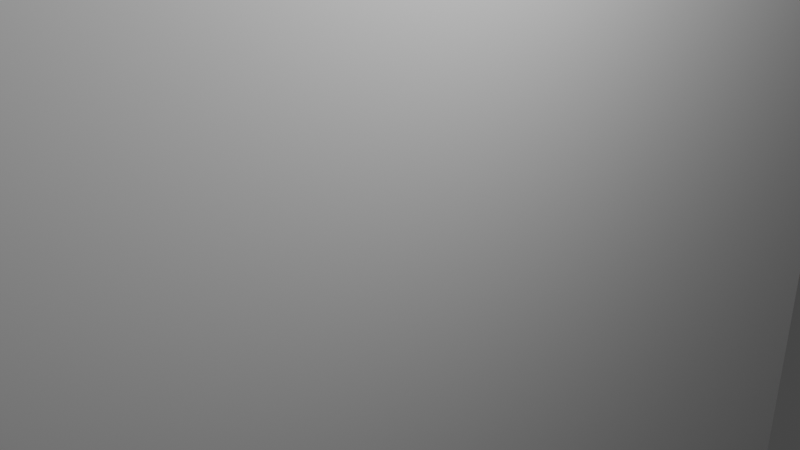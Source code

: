 # Source: door.blend  (saved by Blender 3.6.13; exported with 4.5.12 LTS)
import bpy
from mathutils import Matrix  # noqa: F401  (used for matrix-valued properties, if any)

bpy.ops.wm.read_factory_settings(use_empty=True)
scene = bpy.context.scene
scene.name = 'Scene'

# ---- collections
col_collection = bpy.data.collections.new('Collection'); scene.collection.children.link(col_collection)

# ---- materials (node trees are filled in below, after node groups)
mat_material_001 = bpy.data.materials.new('Material.001')
mat_material_001.alpha_threshold = 0.0
mat_material_001.use_transparent_shadow = False
mat_material_001.roughness = 0.5
mat_material_001.line_color = (0.0, 0.0, 0.0, 1.0)
mat_material = bpy.data.materials.new('Material')
mat_material.alpha_threshold = 0.0
mat_material.use_transparent_shadow = False
mat_material.roughness = 0.5
mat_material.line_color = (0.0, 0.0, 0.0, 1.0)

# ---- material node trees
mat_material_001.use_nodes = True; mat_material_001.node_tree.nodes.clear()
_N = mat_material_001.node_tree.nodes; _L = mat_material_001.node_tree.links
n0 = _N.new('ShaderNodeOutputMaterial'); n0.name = 'Material Output'; n0.location = (300, 300)
n1 = _N.new('ShaderNodeBsdfPrincipled'); n1.name = 'Principled BSDF'; n1.location = (10, 300)
n1.distribution = 'GGX'
n1.subsurface_method = 'RANDOM_WALK_SKIN'
n1.inputs[3].default_value = 1.45
n1.inputs[27].default_value = (0.0, 0.0, 0.0, 1.0)
n1.inputs[28].default_value = 1.0
_L.new(n1.outputs[0], n0.inputs[0])
n0.is_active_output = True
mat_material.use_nodes = True; mat_material.node_tree.nodes.clear()
_N = mat_material.node_tree.nodes; _L = mat_material.node_tree.links
n0 = _N.new('ShaderNodeOutputMaterial'); n0.name = 'Material Output'; n0.location = (300, 300)
n1 = _N.new('ShaderNodeBsdfPrincipled'); n1.name = 'Principled BSDF'; n1.location = (10, 300)
n1.distribution = 'GGX'
n1.subsurface_method = 'RANDOM_WALK_SKIN'
n1.inputs[3].default_value = 1.45
n1.inputs[27].default_value = (0.0, 0.0, 0.0, 1.0)
n1.inputs[28].default_value = 1.0
_L.new(n1.outputs[0], n0.inputs[0])
n0.is_active_output = True

# ---- world
world_world = bpy.data.worlds.new('World'); scene.world = world_world
world_world.use_nodes = True; world_world.node_tree.nodes.clear()
_N = world_world.node_tree.nodes; _L = world_world.node_tree.links
n0 = _N.new('ShaderNodeOutputWorld'); n0.name = 'World Output'; n0.location = (300, 300)
n1 = _N.new('ShaderNodeBackground'); n1.name = 'Background'; n1.location = (10, 300)
n1.inputs[0].default_value = (0.05088, 0.05088, 0.05088, 1.0)
_L.new(n1.outputs[0], n0.inputs[0])
n0.is_active_output = True
world_world.color = (0.05088, 0.05088, 0.05088)
world_world.use_sun_shadow = False
world_world.sun_shadow_jitter_overblur = 0.0

# ---- cameras
cam_camera = bpy.data.cameras.new('Camera')
cam_camera.clip_end = 100.0
cam_camera.ortho_scale = 7.314

# ---- lights
light_light = bpy.data.lights.new('Light', 'POINT')
light_light.transmission_factor = 0.0
light_light.energy = 1000.0
light_light.shadow_soft_size = 0.1
light_light.shadow_maximum_resolution = 0.006
light_light.use_absolute_resolution = True

# ---- meshes
me_cube_001 = bpy.data.meshes.new('Cube.001')
me_cube_001.from_pydata([(1.0, 0.9562, 0.9562), (1.0, 0.9562, -0.9562), (1.0, -0.9562, 0.9562), (1.0, -0.9562, -0.9562), (-1.0, 1.0, 1.0), (-1.0, 1.0, -1.0), (-1.0, -1.0, 1.0), (-1.0, -1.0, -1.0), (1.0, 1.0, 1.0), (1.0, 1.0, -1.0), (1.0, -1.0, 1.0), (1.0, -1.0, -1.0)], [], [(8, 4, 6, 10), (11, 10, 6, 7), (7, 6, 4, 5), (5, 9, 11, 7), (1, 0, 2, 3), (5, 4, 8, 9), (0, 1, 9, 8), (3, 2, 10, 11), (2, 0, 8, 10), (1, 3, 11, 9)])
_uv = me_cube_001.uv_layers.new(name='UVMap')
_uv.uv.foreach_set('vector', [0.625, 0.5, 0.875, 0.5, 0.875, 0.75, 0.625, 0.75, 0.375, 0.75, 0.625, 0.75, 0.625, 1.0, 0.375, 1.0, 0.375, 0.0, 0.625, 0.0, 0.625, 0.25, 0.375, 0.25, 0.125, 0.5, 0.375, 0.5, 0.375, 0.75, 0.125, 0.75, 0.3805, 0.5055, 0.6195, 0.5055, 0.6195, 0.7445, 0.3805, 0.7445, 0.375, 0.25, 0.625, 0.25, 0.625, 0.5, 0.375, 0.5, 0.6195, 0.5055, 0.3805, 0.5055, 0.375, 0.5, 0.625, 0.5, 0.3805, 0.7445, 0.6195, 0.7445, 0.625, 0.75, 0.375, 0.75, 0.6195, 0.7445, 0.6195, 0.5055, 0.625, 0.5, 0.625, 0.75, 0.3805, 0.5055, 0.3805, 0.7445, 0.375, 0.75, 0.375, 0.5])
me_cube_001.materials.append(mat_material_001)
me_cube_001.use_mirror_vertex_groups = False
me_cube_001.update()
me_cube = bpy.data.meshes.new('Cube')
me_cube.from_pydata([(1.0, 1.0, 1.0), (1.0, 1.0, -1.0), (1.0, -1.0, 1.0), (1.0, -1.0, -1.0), (-1.0, 1.0, 1.0), (-1.0, 1.0, -1.0), (-1.0, -1.0, 1.0), (-1.0, -1.0, -1.0)], [], [(0, 4, 6, 2), (3, 2, 6, 7), (7, 6, 4, 5), (5, 1, 3, 7), (1, 0, 2, 3), (5, 4, 0, 1)])
_uv = me_cube.uv_layers.new(name='UVMap')
_uv.uv.foreach_set('vector', [0.625, 0.5, 0.875, 0.5, 0.875, 0.75, 0.625, 0.75, 0.375, 0.75, 0.625, 0.75, 0.625, 1.0, 0.375, 1.0, 0.375, 0.0, 0.625, 0.0, 0.625, 0.25, 0.375, 0.25, 0.125, 0.5, 0.375, 0.5, 0.375, 0.75, 0.125, 0.75, 0.375, 0.5, 0.625, 0.5, 0.625, 0.75, 0.375, 0.75, 0.375, 0.25, 0.625, 0.25, 0.625, 0.5, 0.375, 0.5])
me_cube.materials.append(mat_material)
me_cube.use_mirror_vertex_groups = False
me_cube.update()

# ---- objects
ob_cube_001 = bpy.data.objects.new('Cube.001', me_cube_001)
ob_cube = bpy.data.objects.new('Cube', me_cube)
ob_light = bpy.data.objects.new('Light', light_light)
ob_camera = bpy.data.objects.new('Camera', cam_camera)

# ---- transforms, parenting, visibility, modifiers, constraints
ob_cube_001.location = (0.25, 0.0, 0.0)
ob_cube_001.scale = (0.125, 8.5, 14.0)
ob_cube_001.lock_rotations_4d = False
ob_cube_001.empty_display_type = 'ARROWS'
ob_cube_001.lineart.crease_threshold = 0.0
ob_cube.location = (0.0, 0.0, 0.0)
ob_cube.scale = (0.125, 8.5, 14.0)
ob_cube.lock_rotations_4d = False
ob_cube.empty_display_type = 'ARROWS'
ob_cube.lineart.crease_threshold = 0.0
ob_light.location = (4.076, 1.005, 5.904)
ob_light.rotation_euler = (0.6503, 0.05522, 1.866)
ob_light.lock_rotations_4d = False
ob_light.empty_display_type = 'ARROWS'
ob_light.color = (0.0, 0.0, 0.0, 0.0)
ob_light.lineart.crease_threshold = 0.0
ob_camera.location = (7.359, -6.926, 4.958)
ob_camera.rotation_euler = (1.109, 0.0, 0.8149)
ob_camera.lock_rotations_4d = False
ob_camera.empty_display_type = 'ARROWS'
ob_camera.color = (0.0, 0.0, 0.0, 0.0)
ob_camera.display_type = 'WIRE'
ob_camera.lineart.crease_threshold = 0.0

# ---- collection membership
scene.collection.objects.link(ob_cube_001)
col_collection.objects.link(ob_cube)
col_collection.objects.link(ob_light)
col_collection.objects.link(ob_camera)

# ---- scene / render settings (as saved in the file)
scene.camera = ob_camera
scene.frame_start = 1; scene.frame_end = 250; scene.frame_set(1)
scene.render.engine = 'BLENDER_EEVEE_NEXT'
scene.cycles.sampling_pattern = 'TABULATED_SOBOL'
scene.view_settings.view_transform = 'Filmic'
bpy.context.view_layer.update()
